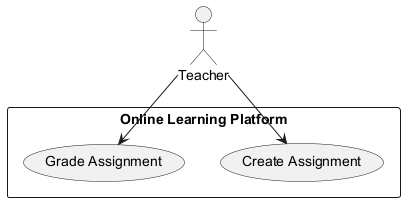

The diagram above was rendered by PlantUML. Its source (embedded in the PNG):
@startuml
actor Teacher

rectangle "Online Learning Platform" {
    usecase "Create Assignment" as UC1
    usecase "Grade Assignment" as UC2
}

Teacher --> UC1
Teacher --> UC2
@enduml